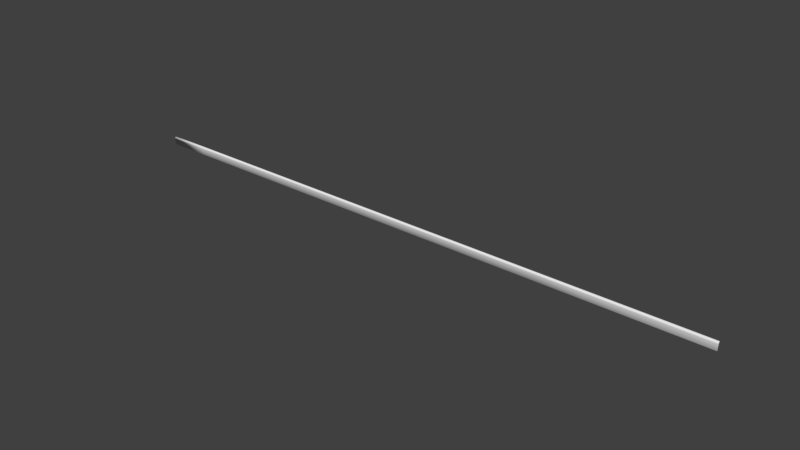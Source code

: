 # Source: Brick_Wall_Long_2.blend  (saved by Blender 2.72.0; exported with 4.5.12 LTS)
import bpy
from mathutils import Matrix  # noqa: F401  (used for matrix-valued properties, if any)

bpy.ops.wm.read_factory_settings(use_empty=True)
scene = bpy.context.scene
scene.name = 'Scene'

# ---- collections
col_collection_1 = bpy.data.collections.new('Collection 1'); scene.collection.children.link(col_collection_1)

# ---- materials (node trees are filled in below, after node groups)
mat_material_001 = bpy.data.materials.new('Material.001')
mat_material_001.alpha_threshold = 0.0
mat_material_001.use_transparent_shadow = False
mat_material_001.roughness = 0.5

# ---- material node trees

# ---- world
world_world = bpy.data.worlds.new('World'); scene.world = world_world
world_world.color = (0.05088, 0.05088, 0.05088)
world_world.use_sun_shadow = False
world_world.sun_shadow_jitter_overblur = 0.0
world_world.cycles.sampling_method = 'MANUAL'
world_world.cycles.sample_map_resolution = 256

# ---- meshes
me_cube_001 = bpy.data.meshes.new('Cube.001')
me_cube_001.from_pydata([(-28.15, -0.4587, 0.4233), (-28.15, 0.4594, 0.4233), (-28.15, -0.2383, 0.8682), (-28.15, 0.236, 0.8682), (-28.15, 0.4018, 0.3542), (-28.15, -0.4011, 0.3542), (-28.15, 0.4018, -1.646), (-28.15, -0.4011, -1.646), (-14.08, -0.4587, 0.4233), (-14.08, 0.4594, 0.4233), (-14.08, 0.4018, -1.646), (-14.08, -0.4011, -1.646), (-14.08, 0.4018, 0.3542), (-14.08, -0.4011, 0.3542), (-14.08, -0.2383, 0.8682), (-14.08, 0.236, 0.8682), (-0.0003185, -0.4587, 0.4233), (-0.0003166, 0.4594, 0.4233), (-0.0001583, 0.4018, -1.646), (-0.0001583, -0.4011, -1.646), (-0.0001583, 0.4018, 0.3542), (-0.0001583, -0.4011, 0.3542), (-0.0003014, -0.2383, 0.8682), (0.0001678, 0.236, 0.8682), (14.08, -0.4587, 0.4233), (14.08, 0.4594, 0.4233), (14.08, 0.4018, -1.646), (14.08, -0.4011, -1.646), (14.08, 0.4018, 0.3542), (14.08, -0.4011, 0.3542), (14.08, -0.2383, 0.8682), (14.08, 0.236, 0.8682), (22.79, -0.4587, 0.4233), (22.79, 0.4594, 0.4233), (22.79, 0.4018, -1.646), (22.79, -0.4011, -1.646), (22.79, 0.4018, 0.3542), (22.79, -0.4011, 0.3542), (22.79, -0.2383, 0.8682), (22.79, 0.236, 0.8682), (36.87, -0.4587, 0.4233), (36.87, 0.4594, 0.4233), (36.87, 0.4018, -1.646), (36.87, -0.4011, -1.646), (36.87, 0.4018, 0.3542), (36.87, -0.4011, 0.3542), (36.87, -0.2383, 0.8682), (36.87, 0.236, 0.8682), (50.95, -0.4587, 0.4233), (50.95, 0.4594, 0.4233), (50.95, 0.4018, -1.646), (50.95, -0.4011, -1.646), (50.95, 0.4018, 0.3542), (50.95, -0.4011, 0.3542), (50.95, -0.2383, 0.8682), (50.95, 0.236, 0.8682), (65.02, -0.4587, 0.4233), (65.02, 0.4594, 0.4233), (65.02, 0.4018, -1.646), (65.02, -0.4011, -1.646), (65.02, 0.4018, 0.3542), (65.02, -0.4011, 0.3542), (65.02, -0.2383, 0.8682), (65.02, 0.236, 0.8682), (73.74, -0.4587, 0.4233), (73.74, 0.4594, 0.4233), (73.74, 0.4018, -1.646), (73.74, -0.4011, -1.646), (73.74, 0.4018, 0.3542), (73.74, -0.4011, 0.3542), (73.74, -0.2383, 0.8682), (73.74, 0.236, 0.8682), (87.81, -0.4587, 0.4233), (87.81, 0.4594, 0.4233), (87.81, 0.4018, -1.646), (87.81, -0.4011, -1.646), (87.81, 0.4018, 0.3542), (87.81, -0.4011, 0.3542), (87.81, -0.2383, 0.8682), (87.81, 0.236, 0.8682), (101.9, -0.4587, 0.4233), (101.9, 0.4594, 0.4233), (101.9, 0.4018, -1.646), (101.9, -0.4011, -1.646), (101.9, 0.4018, 0.3542), (101.9, -0.4011, 0.3542), (101.9, -0.2383, 0.8682), (101.9, 0.236, 0.8682), (116.0, -0.4587, 0.4233), (116.0, 0.4594, 0.4233), (116.0, 0.4018, -1.646), (116.0, -0.4011, -1.646), (116.0, 0.4018, 0.3542), (116.0, -0.4011, 0.3542), (116.0, -0.2383, 0.8682), (116.0, 0.236, 0.8682), (166.3, -0.4587, 0.4233), (166.3, 0.4594, 0.4233), (166.3, 0.4018, -1.646), (166.3, -0.4011, -1.646), (166.3, 0.4018, 0.3542), (166.3, -0.4011, 0.3542), (166.3, -0.2383, 0.8682), (166.3, 0.236, 0.8682)], [], [(13, 8, 0, 5), (6, 4, 12, 10), (8, 14, 2, 0), (5, 7, 11, 13), (7, 5, 4, 6), (3, 2, 14, 15), (4, 5, 0, 1), (1, 3, 15, 9), (4, 1, 9, 12), (11, 10, 12, 13), (11, 7, 6, 10), (9, 15, 14, 8), (12, 9, 8, 13), (1, 0, 2, 3), (21, 16, 8, 13), (10, 12, 20, 18), (16, 22, 14, 8), (13, 11, 19, 21), (15, 14, 22, 23), (9, 15, 23, 17), (12, 9, 17, 20), (19, 18, 20, 21), (19, 11, 10, 18), (17, 23, 22, 16), (20, 17, 16, 21), (29, 24, 16, 21), (18, 20, 28, 26), (24, 30, 22, 16), (21, 19, 27, 29), (23, 22, 30, 31), (17, 23, 31, 25), (20, 17, 25, 28), (27, 26, 28, 29), (27, 19, 18, 26), (25, 31, 30, 24), (28, 25, 24, 29), (37, 32, 24, 29), (26, 28, 36, 34), (32, 38, 30, 24), (29, 27, 35, 37), (31, 30, 38, 39), (25, 31, 39, 33), (28, 25, 33, 36), (35, 34, 36, 37), (35, 27, 26, 34), (33, 39, 38, 32), (36, 33, 32, 37), (45, 40, 32, 37), (34, 36, 44, 42), (40, 46, 38, 32), (37, 35, 43, 45), (39, 38, 46, 47), (33, 39, 47, 41), (36, 33, 41, 44), (43, 42, 44, 45), (43, 35, 34, 42), (41, 47, 46, 40), (44, 41, 40, 45), (53, 48, 40, 45), (42, 44, 52, 50), (48, 54, 46, 40), (45, 43, 51, 53), (47, 46, 54, 55), (41, 47, 55, 49), (44, 41, 49, 52), (51, 50, 52, 53), (51, 43, 42, 50), (49, 55, 54, 48), (52, 49, 48, 53), (61, 56, 48, 53), (50, 52, 60, 58), (56, 62, 54, 48), (53, 51, 59, 61), (55, 54, 62, 63), (49, 55, 63, 57), (52, 49, 57, 60), (59, 58, 60, 61), (59, 51, 50, 58), (57, 63, 62, 56), (60, 57, 56, 61), (69, 64, 56, 61), (58, 60, 68, 66), (64, 70, 62, 56), (61, 59, 67, 69), (63, 62, 70, 71), (57, 63, 71, 65), (60, 57, 65, 68), (67, 66, 68, 69), (67, 59, 58, 66), (65, 71, 70, 64), (68, 65, 64, 69), (77, 72, 64, 69), (66, 68, 76, 74), (72, 78, 70, 64), (69, 67, 75, 77), (71, 70, 78, 79), (65, 71, 79, 73), (68, 65, 73, 76), (75, 74, 76, 77), (75, 67, 66, 74), (73, 79, 78, 72), (76, 73, 72, 77), (85, 80, 72, 77), (74, 76, 84, 82), (80, 86, 78, 72), (77, 75, 83, 85), (79, 78, 86, 87), (73, 79, 87, 81), (76, 73, 81, 84), (83, 82, 84, 85), (83, 75, 74, 82), (81, 87, 86, 80), (84, 81, 80, 85), (93, 88, 80, 85), (82, 84, 92, 90), (88, 94, 86, 80), (85, 83, 91, 93), (87, 86, 94, 95), (81, 87, 95, 89), (84, 81, 89, 92), (91, 90, 92, 93), (91, 83, 82, 90), (89, 95, 94, 88), (92, 89, 88, 93), (101, 96, 88, 93), (90, 92, 100, 98), (96, 102, 94, 88), (93, 91, 99, 101), (95, 94, 102, 103), (89, 95, 103, 97), (92, 89, 97, 100), (99, 98, 100, 101), (99, 91, 90, 98), (97, 103, 102, 96), (100, 97, 96, 101)])
me_cube_001.polygons.foreach_set('use_smooth', [True] * 135)
_uv = me_cube_001.uv_layers.new(name='UVMap')
_uv.uv.foreach_set('vector', [0.9946, 0.203, 0.9944, 0.2202, 0.00539, 0.2202, 0.005572, 0.203, 0.005517, 0.4812, 0.005517, 0.3407, 0.9945, 0.3407, 0.9945, 0.4812, 0.9944, 0.2202, 0.9944, 0.2551, 0.005526, 0.2551, 0.00539, 0.2202, 0.005572, 0.203, 0.005572, 0.06246, 0.9946, 0.06246, 0.9946, 0.203, 0.2205, 0.7776, 0.7245, 0.7776, 0.7245, 0.9799, 0.2205, 0.9799, 0.005526, 0.2885, 0.005526, 0.2551, 0.9944, 0.2551, 0.9944, 0.2885, 0.7245, 0.9799, 0.7245, 0.7776, 0.7419, 0.7631, 0.7419, 0.9945, 0.00539, 0.3234, 0.005526, 0.2885, 0.9944, 0.2885, 0.9944, 0.3234, 0.005517, 0.3407, 0.00539, 0.3234, 0.9944, 0.3234, 0.9945, 0.3407, 0.2205, 0.7257, 0.2205, 0.5234, 0.7245, 0.5234, 0.7245, 0.7257, 0.9946, 0.06246, 0.005572, 0.06246, 0.005572, 0.006046, 0.9946, 0.006048, 0.7419, 0.5089, 0.854, 0.5652, 0.854, 0.6847, 0.7419, 0.7402, 0.7245, 0.5234, 0.7419, 0.5089, 0.7419, 0.7402, 0.7245, 0.7257, 0.7419, 0.9945, 0.7419, 0.7631, 0.854, 0.8186, 0.854, 0.9382, 0.9946, 0.203, 0.9944, 0.2202, 0.00539, 0.2202, 0.005572, 0.203, 0.005517, 0.4812, 0.005517, 0.3407, 0.9945, 0.3407, 0.9945, 0.4812, 0.9944, 0.2202, 0.9944, 0.2551, 0.005526, 0.2551, 0.00539, 0.2202, 0.005572, 0.203, 0.005572, 0.06246, 0.9946, 0.06246, 0.9946, 0.203, 0.005526, 0.2885, 0.005526, 0.2551, 0.9944, 0.2551, 0.9944, 0.2885, 0.00539, 0.3234, 0.005526, 0.2885, 0.9944, 0.2885, 0.9944, 0.3234, 0.005517, 0.3407, 0.00539, 0.3234, 0.9944, 0.3234, 0.9945, 0.3407, 0.2205, 0.7257, 0.2205, 0.5234, 0.7245, 0.5234, 0.7245, 0.7257, 0.9946, 0.06246, 0.005572, 0.06246, 0.005572, 0.006046, 0.9946, 0.006048, 0.7419, 0.5089, 0.854, 0.5652, 0.854, 0.6847, 0.7419, 0.7402, 0.7245, 0.5234, 0.7419, 0.5089, 0.7419, 0.7402, 0.7245, 0.7257, 0.9946, 0.203, 0.9944, 0.2202, 0.00539, 0.2202, 0.005572, 0.203, 0.005517, 0.4812, 0.005517, 0.3407, 0.9945, 0.3407, 0.9945, 0.4812, 0.9944, 0.2202, 0.9944, 0.2551, 0.005526, 0.2551, 0.00539, 0.2202, 0.005572, 0.203, 0.005572, 0.06246, 0.9946, 0.06246, 0.9946, 0.203, 0.005526, 0.2885, 0.005526, 0.2551, 0.9944, 0.2551, 0.9944, 0.2885, 0.00539, 0.3234, 0.005526, 0.2885, 0.9944, 0.2885, 0.9944, 0.3234, 0.005517, 0.3407, 0.00539, 0.3234, 0.9944, 0.3234, 0.9945, 0.3407, 0.2205, 0.7257, 0.2205, 0.5234, 0.7245, 0.5234, 0.7245, 0.7257, 0.9946, 0.06246, 0.005572, 0.06246, 0.005572, 0.006046, 0.9946, 0.006048, 0.7419, 0.5089, 0.854, 0.5652, 0.854, 0.6847, 0.7419, 0.7402, 0.7245, 0.5234, 0.7419, 0.5089, 0.7419, 0.7402, 0.7245, 0.7257, 0.9946, 0.203, 0.9944, 0.2202, 0.00539, 0.2202, 0.005572, 0.203, 0.005517, 0.4812, 0.005517, 0.3407, 0.9945, 0.3407, 0.9945, 0.4812, 0.9944, 0.2202, 0.9944, 0.2551, 0.005526, 0.2551, 0.00539, 0.2202, 0.005572, 0.203, 0.005572, 0.06246, 0.9946, 0.06246, 0.9946, 0.203, 0.005526, 0.2885, 0.005526, 0.2551, 0.9944, 0.2551, 0.9944, 0.2885, 0.00539, 0.3234, 0.005526, 0.2885, 0.9944, 0.2885, 0.9944, 0.3234, 0.005517, 0.3407, 0.00539, 0.3234, 0.9944, 0.3234, 0.9945, 0.3407, 0.2205, 0.7257, 0.2205, 0.5234, 0.7245, 0.5234, 0.7245, 0.7257, 0.9946, 0.06246, 0.005572, 0.06246, 0.005572, 0.006046, 0.9946, 0.006048, 0.7419, 0.5089, 0.854, 0.5652, 0.854, 0.6847, 0.7419, 0.7402, 0.7245, 0.5234, 0.7419, 0.5089, 0.7419, 0.7402, 0.7245, 0.7257, 0.9946, 0.203, 0.9944, 0.2202, 0.00539, 0.2202, 0.005572, 0.203, 0.005517, 0.4812, 0.005517, 0.3407, 0.9945, 0.3407, 0.9945, 0.4812, 0.9944, 0.2202, 0.9944, 0.2551, 0.005526, 0.2551, 0.00539, 0.2202, 0.005572, 0.203, 0.005572, 0.06246, 0.9946, 0.06246, 0.9946, 0.203, 0.005526, 0.2885, 0.005526, 0.2551, 0.9944, 0.2551, 0.9944, 0.2885, 0.00539, 0.3234, 0.005526, 0.2885, 0.9944, 0.2885, 0.9944, 0.3234, 0.005517, 0.3407, 0.00539, 0.3234, 0.9944, 0.3234, 0.9945, 0.3407, 0.2205, 0.7257, 0.2205, 0.5234, 0.7245, 0.5234, 0.7245, 0.7257, 0.9946, 0.06246, 0.005572, 0.06246, 0.005572, 0.006046, 0.9946, 0.006048, 0.7419, 0.5089, 0.854, 0.5652, 0.854, 0.6847, 0.7419, 0.7402, 0.7245, 0.5234, 0.7419, 0.5089, 0.7419, 0.7402, 0.7245, 0.7257, 0.9946, 0.203, 0.9944, 0.2202, 0.00539, 0.2202, 0.005572, 0.203, 0.005517, 0.4812, 0.005517, 0.3407, 0.9945, 0.3407, 0.9945, 0.4812, 0.9944, 0.2202, 0.9944, 0.2551, 0.005526, 0.2551, 0.00539, 0.2202, 0.005572, 0.203, 0.005572, 0.06246, 0.9946, 0.06246, 0.9946, 0.203, 0.005526, 0.2885, 0.005526, 0.2551, 0.9944, 0.2551, 0.9944, 0.2885, 0.00539, 0.3234, 0.005526, 0.2885, 0.9944, 0.2885, 0.9944, 0.3234, 0.005517, 0.3407, 0.00539, 0.3234, 0.9944, 0.3234, 0.9945, 0.3407, 0.2205, 0.7257, 0.2205, 0.5234, 0.7245, 0.5234, 0.7245, 0.7257, 0.9946, 0.06246, 0.005572, 0.06246, 0.005572, 0.006046, 0.9946, 0.006048, 0.7419, 0.5089, 0.854, 0.5652, 0.854, 0.6847, 0.7419, 0.7402, 0.7245, 0.5234, 0.7419, 0.5089, 0.7419, 0.7402, 0.7245, 0.7257, 0.9946, 0.203, 0.9944, 0.2202, 0.00539, 0.2202, 0.005572, 0.203, 0.005517, 0.4812, 0.005517, 0.3407, 0.9945, 0.3407, 0.9945, 0.4812, 0.9944, 0.2202, 0.9944, 0.2551, 0.005526, 0.2551, 0.00539, 0.2202, 0.005572, 0.203, 0.005572, 0.06246, 0.9946, 0.06246, 0.9946, 0.203, 0.005526, 0.2885, 0.005526, 0.2551, 0.9944, 0.2551, 0.9944, 0.2885, 0.00539, 0.3234, 0.005526, 0.2885, 0.9944, 0.2885, 0.9944, 0.3234, 0.005517, 0.3407, 0.00539, 0.3234, 0.9944, 0.3234, 0.9945, 0.3407, 0.2205, 0.7257, 0.2205, 0.5234, 0.7245, 0.5234, 0.7245, 0.7257, 0.9946, 0.06246, 0.005572, 0.06246, 0.005572, 0.006046, 0.9946, 0.006048, 0.7419, 0.5089, 0.854, 0.5652, 0.854, 0.6847, 0.7419, 0.7402, 0.7245, 0.5234, 0.7419, 0.5089, 0.7419, 0.7402, 0.7245, 0.7257, 0.9946, 0.203, 0.9944, 0.2202, 0.00539, 0.2202, 0.005572, 0.203, 0.005517, 0.4812, 0.005517, 0.3407, 0.9945, 0.3407, 0.9945, 0.4812, 0.9944, 0.2202, 0.9944, 0.2551, 0.005526, 0.2551, 0.00539, 0.2202, 0.005572, 0.203, 0.005572, 0.06246, 0.9946, 0.06246, 0.9946, 0.203, 0.005526, 0.2885, 0.005526, 0.2551, 0.9944, 0.2551, 0.9944, 0.2885, 0.00539, 0.3234, 0.005526, 0.2885, 0.9944, 0.2885, 0.9944, 0.3234, 0.005517, 0.3407, 0.00539, 0.3234, 0.9944, 0.3234, 0.9945, 0.3407, 0.2205, 0.7257, 0.2205, 0.5234, 0.7245, 0.5234, 0.7245, 0.7257, 0.9946, 0.06246, 0.005572, 0.06246, 0.005572, 0.006046, 0.9946, 0.006048, 0.7419, 0.5089, 0.854, 0.5652, 0.854, 0.6847, 0.7419, 0.7402, 0.7245, 0.5234, 0.7419, 0.5089, 0.7419, 0.7402, 0.7245, 0.7257, 0.9946, 0.203, 0.9944, 0.2202, 0.00539, 0.2202, 0.005572, 0.203, 0.005517, 0.4812, 0.005517, 0.3407, 0.9945, 0.3407, 0.9945, 0.4812, 0.9944, 0.2202, 0.9944, 0.2551, 0.005526, 0.2551, 0.00539, 0.2202, 0.005572, 0.203, 0.005572, 0.06246, 0.9946, 0.06246, 0.9946, 0.203, 0.005526, 0.2885, 0.005526, 0.2551, 0.9944, 0.2551, 0.9944, 0.2885, 0.00539, 0.3234, 0.005526, 0.2885, 0.9944, 0.2885, 0.9944, 0.3234, 0.005517, 0.3407, 0.00539, 0.3234, 0.9944, 0.3234, 0.9945, 0.3407, 0.2205, 0.7257, 0.2205, 0.5234, 0.7245, 0.5234, 0.7245, 0.7257, 0.9946, 0.06246, 0.005572, 0.06246, 0.005572, 0.006046, 0.9946, 0.006048, 0.7419, 0.5089, 0.854, 0.5652, 0.854, 0.6847, 0.7419, 0.7402, 0.7245, 0.5234, 0.7419, 0.5089, 0.7419, 0.7402, 0.7245, 0.7257, 0.9946, 0.203, 0.9944, 0.2202, 0.00539, 0.2202, 0.005572, 0.203, 0.005517, 0.4812, 0.005517, 0.3407, 0.9945, 0.3407, 0.9945, 0.4812, 0.9944, 0.2202, 0.9944, 0.2551, 0.005526, 0.2551, 0.00539, 0.2202, 0.005572, 0.203, 0.005572, 0.06246, 0.9946, 0.06246, 0.9946, 0.203, 0.005526, 0.2885, 0.005526, 0.2551, 0.9944, 0.2551, 0.9944, 0.2885, 0.00539, 0.3234, 0.005526, 0.2885, 0.9944, 0.2885, 0.9944, 0.3234, 0.005517, 0.3407, 0.00539, 0.3234, 0.9944, 0.3234, 0.9945, 0.3407, 0.2205, 0.7257, 0.2205, 0.5234, 0.7245, 0.5234, 0.7245, 0.7257, 0.9946, 0.06246, 0.005572, 0.06246, 0.005572, 0.006046, 0.9946, 0.006048, 0.7419, 0.5089, 0.854, 0.5652, 0.854, 0.6847, 0.7419, 0.7402, 0.7245, 0.5234, 0.7419, 0.5089, 0.7419, 0.7402, 0.7245, 0.7257, 0.9946, 0.203, 0.9944, 0.2202, 0.00539, 0.2202, 0.005572, 0.203, 0.005517, 0.4812, 0.005517, 0.3407, 0.9945, 0.3407, 0.9945, 0.4812, 0.9944, 0.2202, 0.9944, 0.2551, 0.005526, 0.2551, 0.00539, 0.2202, 0.005572, 0.203, 0.005572, 0.06246, 0.9946, 0.06246, 0.9946, 0.203, 0.005526, 0.2885, 0.005526, 0.2551, 0.9944, 0.2551, 0.9944, 0.2885, 0.00539, 0.3234, 0.005526, 0.2885, 0.9944, 0.2885, 0.9944, 0.3234, 0.005517, 0.3407, 0.00539, 0.3234, 0.9944, 0.3234, 0.9945, 0.3407, 0.2205, 0.7257, 0.2205, 0.5234, 0.7245, 0.5234, 0.7245, 0.7257, 0.9946, 0.06246, 0.005572, 0.06246, 0.005572, 0.006046, 0.9946, 0.006048, 0.7419, 0.5089, 0.854, 0.5652, 0.854, 0.6847, 0.7419, 0.7402, 0.7245, 0.5234, 0.7419, 0.5089, 0.7419, 0.7402, 0.7245, 0.7257, 0.9946, 0.203, 0.9944, 0.2202, 0.00539, 0.2202, 0.005572, 0.203, 0.005517, 0.4812, 0.005517, 0.3407, 0.9945, 0.3407, 0.9945, 0.4812, 0.9944, 0.2202, 0.9944, 0.2551, 0.005526, 0.2551, 0.00539, 0.2202, 0.005572, 0.203, 0.005572, 0.06246, 0.9946, 0.06246, 0.9946, 0.203, 0.005526, 0.2885, 0.005526, 0.2551, 0.9944, 0.2551, 0.9944, 0.2885, 0.00539, 0.3234, 0.005526, 0.2885, 0.9944, 0.2885, 0.9944, 0.3234, 0.005517, 0.3407, 0.00539, 0.3234, 0.9944, 0.3234, 0.9945, 0.3407, 0.2205, 0.7257, 0.2205, 0.5234, 0.7245, 0.5234, 0.7245, 0.7257, 0.9946, 0.06246, 0.005572, 0.06246, 0.005572, 0.006046, 0.9946, 0.006048, 0.7419, 0.5089, 0.854, 0.5652, 0.854, 0.6847, 0.7419, 0.7402, 0.7245, 0.5234, 0.7419, 0.5089, 0.7419, 0.7402, 0.7245, 0.7257])
me_cube_001.materials.append(mat_material_001)
me_cube_001.use_remesh_preserve_volume = False
me_cube_001.use_remesh_preserve_attributes = False
me_cube_001.use_mirror_vertex_groups = False
me_cube_001.update()

# ---- objects
ob_cube = bpy.data.objects.new('Cube', me_cube_001)

# ---- transforms, parenting, visibility, modifiers, constraints
ob_cube.location = (21.11, 0.0004439, 0.3578)
ob_cube.rotation_euler = (-1.629e-07, 0.0, 0.0)
ob_cube.color = (0.8, 0.8, 0.8, 1.0)
ob_cube.lineart.crease_threshold = 0.0

# ---- collection membership
col_collection_1.objects.link(ob_cube)

# ---- scene / render settings (as saved in the file)
scene.frame_start = 1; scene.frame_end = 250; scene.frame_set(1)
scene.render.engine = 'BLENDER_EEVEE_NEXT'
scene.render.resolution_percentage = 50
scene.render.dither_intensity = 0.0
scene.cycles.use_denoising = False
scene.cycles.samples = 10
scene.cycles.sampling_pattern = 'TABULATED_SOBOL'
scene.cycles.light_sampling_threshold = 0.0
scene.cycles.use_adaptive_sampling = False
scene.cycles.use_light_tree = False
scene.cycles.blur_glossy = 0.0
scene.cycles.pixel_filter_type = 'GAUSSIAN'
scene.cycles.sample_clamp_indirect = 0.0
scene.view_settings.view_transform = 'Standard'
bpy.context.view_layer.update()

# ---- added for rendering (the .blend has no active camera and no usable light): camera, sun
cam_auto = bpy.data.cameras.new('AutoCamera')
cam_auto.lens = 50.0
cam_auto.sensor_width = 36.0
cam_auto.clip_end = 3158.51
ob_auto_camera = bpy.data.objects.new('AutoCamera', cam_auto)
scene.collection.objects.link(ob_auto_camera)
ob_auto_camera.location = (270.185, -215.967, 143.947)
ob_auto_camera.rotation_euler = (1.09748, -7.21219e-08, 0.694738)
scene.camera = ob_auto_camera
light_auto_sun = bpy.data.lights.new('AutoSun', 'SUN')
light_auto_sun.energy = 3.0
light_auto_sun.angle = 0.0523599
ob_auto_sun = bpy.data.objects.new('AutoSun', light_auto_sun)
scene.collection.objects.link(ob_auto_sun)
ob_auto_sun.rotation_euler = (0.872665, 0.174533, 0.523599)
bpy.context.view_layer.update()
